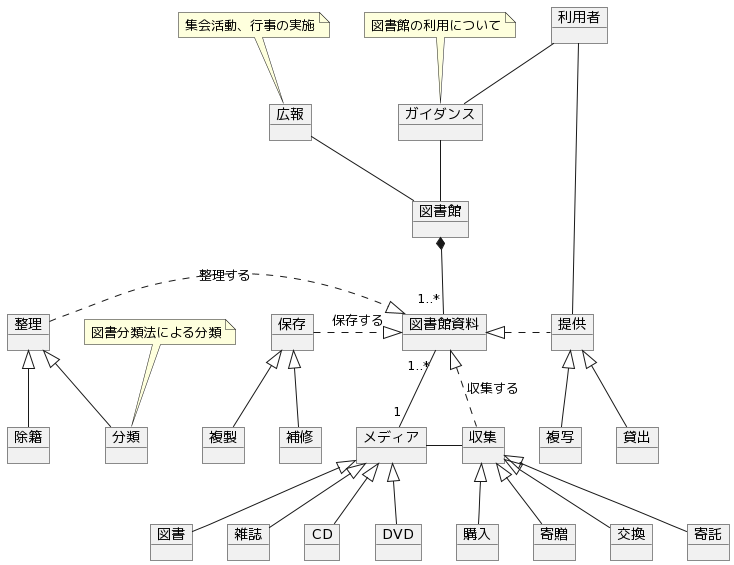

The diagram above was rendered by PlantUML. Its source (embedded in the PNG):
@startuml
object 図書館
object 図書館資料
図書館 *-- "1..*" 図書館資料

object メディア
object 図書
object 雑誌
object CD
object DVD
メディア <|-- 図書
メディア <|-- 雑誌
メディア <|-- CD
メディア <|-- DVD
図書館資料 "1..*" -- "1" メディア

object 収集
object 購入
object 寄贈
object 交換
object 寄託
収集 <|-- 購入
収集 <|-- 寄贈
収集 <|-- 交換
収集 <|-- 寄託
図書館資料 <|. 収集: 収集する
メディア - 収集

object 整理
object 分類
note top: 図書分類法による分類
object 除籍
整理 <|-- 分類
整理 <|-- 除籍
整理 .|> 図書館資料: 整理する

object 保存
object 補修
object 複製
保存 <|-- 補修
保存 <|-- 複製
保存 .|> 図書館資料: 保存する

object 提供
object 貸出
object 複写
提供 <|-- 貸出
提供 <|-- 複写
図書館資料 <|. 提供

object 広報
note top: 集会活動、行事の実施
広報 -- 図書館

object ガイダンス
note top: 図書館の利用について
ガイダンス -- 図書館

object 利用者
利用者 -- 提供
利用者 -- ガイダンス
@enduml